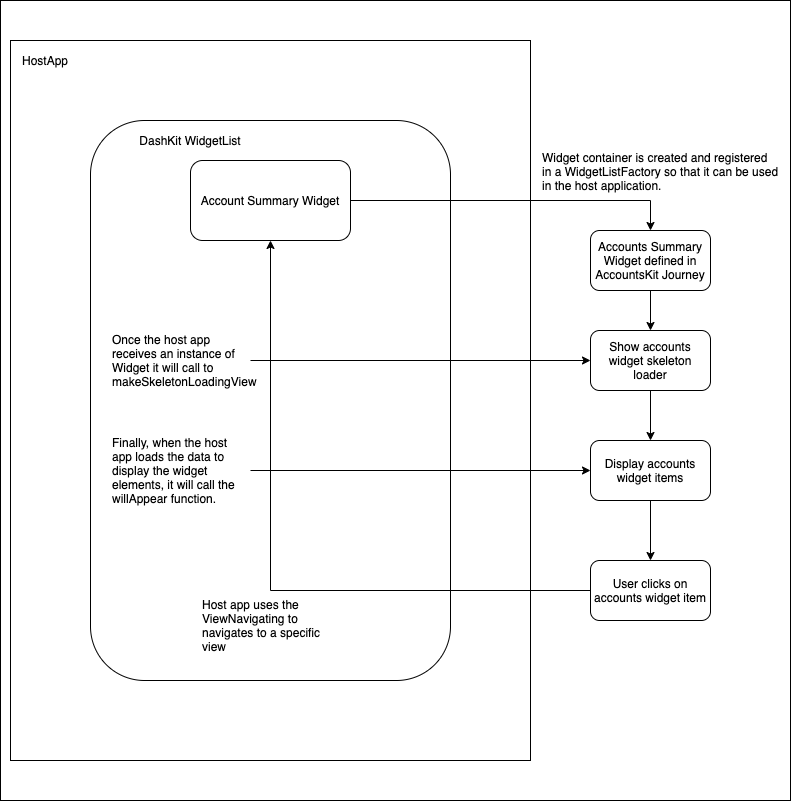

The diagram above was exported from draw.io. Its source (the exported page's mxGraphModel, read from the mxfile embedded in the PNG):
<mxGraphModel dx="1113" dy="573" grid="1" gridSize="10" guides="1" tooltips="1" connect="1" arrows="1" fold="1" page="1" pageScale="1" pageWidth="1100" pageHeight="850" math="0" shadow="0">
  <root>
    <mxCell id="0" />
    <mxCell id="1" parent="0" />
    <mxCell id="JJq4YbHmk23iWJ1dqRRh-28" value="" style="rounded=0;whiteSpace=wrap;html=1;align=left;" vertex="1" parent="1">
      <mxGeometry x="30" width="790" height="800" as="geometry" />
    </mxCell>
    <mxCell id="JJq4YbHmk23iWJ1dqRRh-6" value="" style="rounded=0;whiteSpace=wrap;html=1;fillColor=none;align=left;" vertex="1" parent="1">
      <mxGeometry x="40" y="40" width="520" height="720" as="geometry" />
    </mxCell>
    <mxCell id="JJq4YbHmk23iWJ1dqRRh-9" value="" style="rounded=1;whiteSpace=wrap;html=1;fillColor=none;" vertex="1" parent="1">
      <mxGeometry x="120" y="120" width="360" height="560" as="geometry" />
    </mxCell>
    <mxCell id="JJq4YbHmk23iWJ1dqRRh-23" style="edgeStyle=orthogonalEdgeStyle;rounded=0;orthogonalLoop=1;jettySize=auto;html=1;exitX=1;exitY=0.5;exitDx=0;exitDy=0;entryX=0.5;entryY=0;entryDx=0;entryDy=0;" edge="1" parent="1" source="JJq4YbHmk23iWJ1dqRRh-2" target="JJq4YbHmk23iWJ1dqRRh-22">
      <mxGeometry relative="1" as="geometry" />
    </mxCell>
    <mxCell id="JJq4YbHmk23iWJ1dqRRh-2" value="Account Summary Widget" style="rounded=1;whiteSpace=wrap;html=1;fillColor=none;" vertex="1" parent="1">
      <mxGeometry x="220" y="160" width="160" height="80" as="geometry" />
    </mxCell>
    <mxCell id="JJq4YbHmk23iWJ1dqRRh-18" style="edgeStyle=orthogonalEdgeStyle;rounded=0;orthogonalLoop=1;jettySize=auto;html=1;entryX=0;entryY=0.5;entryDx=0;entryDy=0;" edge="1" parent="1" source="JJq4YbHmk23iWJ1dqRRh-5" target="JJq4YbHmk23iWJ1dqRRh-13">
      <mxGeometry relative="1" as="geometry" />
    </mxCell>
    <mxCell id="JJq4YbHmk23iWJ1dqRRh-5" value="Once the host app receives an instance of Widget it will call to makeSkeletonLoadingView" style="text;html=1;strokeColor=none;fillColor=none;align=left;verticalAlign=middle;whiteSpace=wrap;rounded=0;" vertex="1" parent="1">
      <mxGeometry x="140" y="320" width="140" height="80" as="geometry" />
    </mxCell>
    <mxCell id="JJq4YbHmk23iWJ1dqRRh-10" value="DashKit WidgetList" style="text;html=1;strokeColor=none;fillColor=none;align=center;verticalAlign=middle;whiteSpace=wrap;rounded=0;" vertex="1" parent="1">
      <mxGeometry x="160" y="120" width="120" height="40" as="geometry" />
    </mxCell>
    <mxCell id="JJq4YbHmk23iWJ1dqRRh-19" style="edgeStyle=orthogonalEdgeStyle;rounded=0;orthogonalLoop=1;jettySize=auto;html=1;exitX=1;exitY=0.5;exitDx=0;exitDy=0;entryX=0;entryY=0.5;entryDx=0;entryDy=0;" edge="1" parent="1" source="JJq4YbHmk23iWJ1dqRRh-11" target="JJq4YbHmk23iWJ1dqRRh-14">
      <mxGeometry relative="1" as="geometry" />
    </mxCell>
    <mxCell id="JJq4YbHmk23iWJ1dqRRh-11" value="Finally, when the host app loads the data to display the widget elements, it will call the willAppear function." style="text;html=1;strokeColor=none;fillColor=none;align=left;verticalAlign=middle;whiteSpace=wrap;rounded=0;" vertex="1" parent="1">
      <mxGeometry x="140" y="420" width="140" height="100" as="geometry" />
    </mxCell>
    <mxCell id="JJq4YbHmk23iWJ1dqRRh-12" value="Host app uses the ViewNavigating to navigates to a specific view" style="text;html=1;strokeColor=none;fillColor=none;align=left;verticalAlign=middle;whiteSpace=wrap;rounded=0;" vertex="1" parent="1">
      <mxGeometry x="230" y="590" width="140" height="70" as="geometry" />
    </mxCell>
    <mxCell id="JJq4YbHmk23iWJ1dqRRh-26" style="edgeStyle=orthogonalEdgeStyle;rounded=0;orthogonalLoop=1;jettySize=auto;html=1;exitX=0.5;exitY=1;exitDx=0;exitDy=0;entryX=0.5;entryY=0;entryDx=0;entryDy=0;" edge="1" parent="1" source="JJq4YbHmk23iWJ1dqRRh-13" target="JJq4YbHmk23iWJ1dqRRh-14">
      <mxGeometry relative="1" as="geometry" />
    </mxCell>
    <mxCell id="JJq4YbHmk23iWJ1dqRRh-13" value="Show accounts widget skeleton loader" style="rounded=1;whiteSpace=wrap;html=1;fillColor=none;" vertex="1" parent="1">
      <mxGeometry x="620" y="330" width="120" height="60" as="geometry" />
    </mxCell>
    <mxCell id="JJq4YbHmk23iWJ1dqRRh-27" style="edgeStyle=orthogonalEdgeStyle;rounded=0;orthogonalLoop=1;jettySize=auto;html=1;exitX=0.5;exitY=1;exitDx=0;exitDy=0;entryX=0.5;entryY=0;entryDx=0;entryDy=0;" edge="1" parent="1" source="JJq4YbHmk23iWJ1dqRRh-14" target="JJq4YbHmk23iWJ1dqRRh-15">
      <mxGeometry relative="1" as="geometry" />
    </mxCell>
    <mxCell id="JJq4YbHmk23iWJ1dqRRh-14" value="Display accounts widget items" style="rounded=1;whiteSpace=wrap;html=1;fillColor=none;" vertex="1" parent="1">
      <mxGeometry x="620" y="440" width="120" height="60" as="geometry" />
    </mxCell>
    <mxCell id="JJq4YbHmk23iWJ1dqRRh-21" style="edgeStyle=orthogonalEdgeStyle;rounded=0;orthogonalLoop=1;jettySize=auto;html=1;exitX=0;exitY=0.5;exitDx=0;exitDy=0;entryX=0.5;entryY=1;entryDx=0;entryDy=0;" edge="1" parent="1" source="JJq4YbHmk23iWJ1dqRRh-15" target="JJq4YbHmk23iWJ1dqRRh-2">
      <mxGeometry relative="1" as="geometry" />
    </mxCell>
    <mxCell id="JJq4YbHmk23iWJ1dqRRh-15" value="User clicks on accounts widget item" style="rounded=1;whiteSpace=wrap;html=1;fillColor=none;" vertex="1" parent="1">
      <mxGeometry x="620" y="560" width="120" height="60" as="geometry" />
    </mxCell>
    <mxCell id="JJq4YbHmk23iWJ1dqRRh-16" value="Widget container is created and registered in a WidgetListFactory so that it can be used in the host application." style="text;html=1;strokeColor=none;fillColor=none;align=left;verticalAlign=middle;whiteSpace=wrap;rounded=0;" vertex="1" parent="1">
      <mxGeometry x="570" y="141" width="240" height="60" as="geometry" />
    </mxCell>
    <mxCell id="JJq4YbHmk23iWJ1dqRRh-17" value="HostApp" style="text;html=1;strokeColor=none;fillColor=none;align=center;verticalAlign=middle;whiteSpace=wrap;rounded=0;" vertex="1" parent="1">
      <mxGeometry x="40" y="50" width="70" height="20" as="geometry" />
    </mxCell>
    <mxCell id="JJq4YbHmk23iWJ1dqRRh-25" style="edgeStyle=orthogonalEdgeStyle;rounded=0;orthogonalLoop=1;jettySize=auto;html=1;exitX=0.5;exitY=1;exitDx=0;exitDy=0;entryX=0.5;entryY=0;entryDx=0;entryDy=0;" edge="1" parent="1" source="JJq4YbHmk23iWJ1dqRRh-22" target="JJq4YbHmk23iWJ1dqRRh-13">
      <mxGeometry relative="1" as="geometry" />
    </mxCell>
    <mxCell id="JJq4YbHmk23iWJ1dqRRh-22" value="Accounts Summary Widget defined in AccountsKit Journey" style="rounded=1;whiteSpace=wrap;html=1;fillColor=none;" vertex="1" parent="1">
      <mxGeometry x="620" y="230" width="120" height="60" as="geometry" />
    </mxCell>
  </root>
</mxGraphModel>